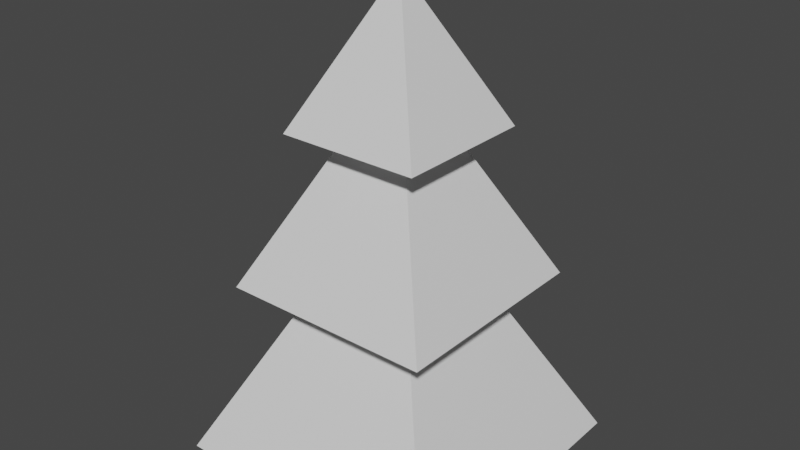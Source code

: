 # Source: pine.blend  (saved by Blender 3.2.14; exported with 4.5.12 LTS)
import bpy
from mathutils import Matrix  # noqa: F401  (used for matrix-valued properties, if any)

bpy.ops.wm.read_factory_settings(use_empty=True)
scene = bpy.context.scene
scene.name = 'Scene'

# ---- collections
col_collection = bpy.data.collections.new('Collection'); scene.collection.children.link(col_collection)

# ---- materials (node trees are filled in below, after node groups)
mat_material = bpy.data.materials.new('Material')
mat_material.alpha_threshold = 0.0
mat_material.use_transparent_shadow = False
mat_material.line_color = (0.0, 0.0, 0.0, 1.0)

# ---- material node trees
mat_material.use_nodes = True; mat_material.node_tree.nodes.clear()
_N = mat_material.node_tree.nodes; _L = mat_material.node_tree.links
n0 = _N.new('ShaderNodeOutputMaterial'); n0.name = 'Material Output'; n0.location = (300, 300)
n1 = _N.new('ShaderNodeBsdfPrincipled'); n1.name = 'Principled BSDF'; n1.location = (10, 300)
n1.distribution = 'GGX'
n1.subsurface_method = 'RANDOM_WALK_SKIN'
n1.inputs[2].default_value = 0.4
n1.inputs[3].default_value = 1.45
n1.inputs[27].default_value = (0.0, 0.0, 0.0, 1.0)
n1.inputs[28].default_value = 1.0
_L.new(n1.outputs[0], n0.inputs[0])
n0.is_active_output = True

# ---- world
world_world = bpy.data.worlds.new('World'); scene.world = world_world
world_world.use_nodes = True; world_world.node_tree.nodes.clear()
_N = world_world.node_tree.nodes; _L = world_world.node_tree.links
n0 = _N.new('ShaderNodeOutputWorld'); n0.name = 'World Output'; n0.location = (300, 300)
n1 = _N.new('ShaderNodeBackground'); n1.name = 'Background'; n1.location = (10, 300)
n1.inputs[0].default_value = (0.05088, 0.05088, 0.05088, 1.0)
_L.new(n1.outputs[0], n0.inputs[0])
n0.is_active_output = True
world_world.color = (0.05088, 0.05088, 0.05088)
world_world.use_sun_shadow = False
world_world.sun_shadow_jitter_overblur = 0.0

# ---- meshes
me_cube = bpy.data.meshes.new('Cube')
me_cube.from_pydata([(0.0, 0.0, 0.9796), (0.689, 0.689, -0.3983), (0.689, -0.689, -0.3983), (-0.689, 0.689, -0.3983), (-0.689, -0.689, -0.3983)], [], [(2, 0, 4), (4, 0, 3), (3, 1, 2, 4), (1, 0, 2), (3, 0, 1)])
_uv = me_cube.uv_layers.new(name='UVMap')
_uv.uv.foreach_set('vector', [0.375, 0.75, 0.625, 1.0, 0.375, 1.0, 0.375, 0.0, 0.625, 0.25, 0.375, 0.25, 0.125, 0.5, 0.375, 0.5, 0.375, 0.75, 0.125, 0.75, 0.375, 0.5, 0.625, 0.75, 0.375, 0.75, 0.375, 0.25, 0.625, 0.5, 0.375, 0.5])
me_cube.materials.append(mat_material)
me_cube.use_mirror_vertex_groups = False
me_cube.update()
me_cube_001 = bpy.data.meshes.new('Cube.001')
me_cube_001.from_pydata([(0.0, 0.0, 1.496), (0.5161, 0.5161, 0.4635), (0.5161, -0.5161, 0.4635), (-0.5161, 0.5161, 0.4635), (-0.5161, -0.5161, 0.4635)], [], [(2, 0, 4), (4, 0, 3), (3, 1, 2, 4), (1, 0, 2), (3, 0, 1)])
_uv = me_cube_001.uv_layers.new(name='UVMap')
_uv.uv.foreach_set('vector', [0.375, 0.75, 0.625, 1.0, 0.375, 1.0, 0.375, 0.0, 0.625, 0.25, 0.375, 0.25, 0.125, 0.5, 0.375, 0.5, 0.375, 0.75, 0.125, 0.75, 0.375, 0.5, 0.625, 0.75, 0.375, 0.75, 0.375, 0.25, 0.625, 0.5, 0.375, 0.5])
me_cube_001.materials.append(mat_material)
me_cube_001.use_mirror_vertex_groups = False
me_cube_001.update()
me_cube_002 = bpy.data.meshes.new('Cube.002')
me_cube_002.from_pydata([(0.0, 0.0, 1.878), (0.3453, 0.3453, 1.188), (0.3453, -0.3453, 1.188), (-0.3453, 0.3453, 1.188), (-0.3453, -0.3453, 1.188)], [], [(2, 0, 4), (4, 0, 3), (3, 1, 2, 4), (1, 0, 2), (3, 0, 1)])
_uv = me_cube_002.uv_layers.new(name='UVMap')
_uv.uv.foreach_set('vector', [0.375, 0.75, 0.625, 1.0, 0.375, 1.0, 0.375, 0.0, 0.625, 0.25, 0.375, 0.25, 0.125, 0.5, 0.375, 0.5, 0.375, 0.75, 0.125, 0.75, 0.375, 0.5, 0.625, 0.75, 0.375, 0.75, 0.375, 0.25, 0.625, 0.5, 0.375, 0.5])
me_cube_002.materials.append(mat_material)
me_cube_002.use_mirror_vertex_groups = False
me_cube_002.update()

# ---- objects
ob_cube = bpy.data.objects.new('Cube', me_cube)
ob_cube_001 = bpy.data.objects.new('Cube.001', me_cube_001)
ob_cube_002 = bpy.data.objects.new('Cube.002', me_cube_002)

# ---- transforms, parenting, visibility, modifiers, constraints
ob_cube.location = (0.0, 0.0, 0.0)
ob_cube.lock_rotations_4d = False
ob_cube.empty_display_type = 'ARROWS'
ob_cube.lineart.crease_threshold = 0.0
ob_cube_001.location = (0.0, 0.0, 0.0)
ob_cube_001.lock_rotations_4d = False
ob_cube_001.empty_display_type = 'ARROWS'
ob_cube_001.lineart.crease_threshold = 0.0
ob_cube_002.location = (0.0, 0.0, 0.0)
ob_cube_002.lock_rotations_4d = False
ob_cube_002.empty_display_type = 'ARROWS'
ob_cube_002.lineart.crease_threshold = 0.0

# ---- collection membership
col_collection.objects.link(ob_cube)
col_collection.objects.link(ob_cube_001)
col_collection.objects.link(ob_cube_002)

# ---- scene / render settings (as saved in the file)
scene.frame_start = 1; scene.frame_end = 250; scene.frame_set(1)
scene.render.engine = 'BLENDER_EEVEE_NEXT'
scene.cycles.sampling_pattern = 'TABULATED_SOBOL'
scene.cycles.use_light_tree = False
scene.view_settings.view_transform = 'Filmic'
bpy.context.view_layer.update()

# ---- added for rendering (the .blend has no active camera and no usable light): camera, sun
cam_auto = bpy.data.cameras.new('AutoCamera')
cam_auto.lens = 50.0
cam_auto.sensor_width = 36.0
cam_auto.clip_end = 1000.0
ob_auto_camera = bpy.data.objects.new('AutoCamera', cam_auto)
scene.collection.objects.link(ob_auto_camera)
ob_auto_camera.location = (2.77261, -3.32713, 2.95803)
ob_auto_camera.rotation_euler = (1.09748, -7.21219e-08, 0.694738)
scene.camera = ob_auto_camera
light_auto_sun = bpy.data.lights.new('AutoSun', 'SUN')
light_auto_sun.energy = 3.0
light_auto_sun.angle = 0.0523599
ob_auto_sun = bpy.data.objects.new('AutoSun', light_auto_sun)
scene.collection.objects.link(ob_auto_sun)
ob_auto_sun.rotation_euler = (0.872665, 0.174533, 0.523599)
bpy.context.view_layer.update()
